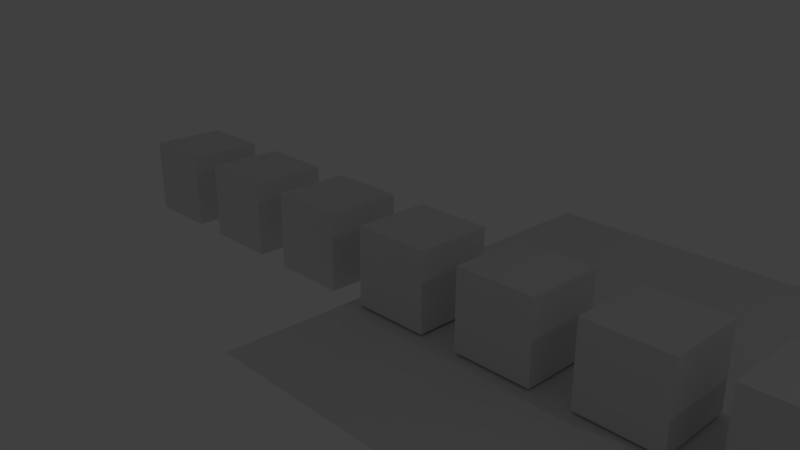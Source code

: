 # Source: distToPlaneGround.blend  (saved by Blender 2.76.0; exported with 4.5.12 LTS)
import bpy
from mathutils import Matrix  # noqa: F401  (used for matrix-valued properties, if any)

bpy.ops.wm.read_factory_settings(use_empty=True)
scene = bpy.context.scene
scene.name = 'Scene'

# ---- collections
col_collection_1 = bpy.data.collections.new('Collection 1'); scene.collection.children.link(col_collection_1)

# ---- world
world_world = bpy.data.worlds.new('World'); scene.world = world_world
world_world.color = (0.05088, 0.05088, 0.05088)
world_world.use_sun_shadow = False
world_world.sun_shadow_jitter_overblur = 0.0
world_world.cycles.sampling_method = 'MANUAL'
world_world.cycles.sample_map_resolution = 256

# ---- cameras
cam_camera = bpy.data.cameras.new('Camera')
cam_camera.clip_end = 100.0
cam_camera.lens = 35.0
cam_camera.sensor_width = 32.0
cam_camera.sensor_height = 18.0
cam_camera.display_size = 2.0
cam_camera.dof.focus_distance = 0.0
cam_camera.dof.aperture_fstop = 128.0
cam_camera.dof.aperture_blades = 6

# ---- lights
light_point = bpy.data.lights.new('Point', 'POINT')
light_point.transmission_factor = 0.0
light_point.energy = 100.0
light_point.shadow_buffer_clip_start = 0.5
light_point.shadow_soft_size = 0.1
light_point.shadow_maximum_resolution = 0.006
light_point.use_absolute_resolution = True
light_point.cycles.use_multiple_importance_sampling = False

# ---- meshes
me_cube_753 = bpy.data.meshes.new('Cube.753')
me_cube_753.from_pydata([(-2.536, 12.62, 0.06316), (-2.536, 12.62, 2.063), (-2.536, 14.62, 0.06316), (-2.536, 14.62, 2.063), (-0.5363, 12.62, 0.06316), (-0.5363, 12.62, 2.063), (-0.5363, 14.62, 0.06316), (-0.5363, 14.62, 2.063)], [], [(3, 2, 0), (7, 6, 2), (5, 4, 6), (1, 0, 4), (2, 6, 4), (7, 3, 1), (1, 3, 0), (3, 7, 2), (7, 5, 6), (5, 1, 4), (0, 2, 4), (5, 7, 1)])
me_cube_753.use_remesh_preserve_volume = False
me_cube_753.use_remesh_preserve_attributes = False
me_cube_753.use_mirror_vertex_groups = False
me_cube_753.update()
me_cube_673 = bpy.data.meshes.new('Cube.673')
me_cube_673.from_pydata([(-2.536, 9.615, 0.06316), (-2.536, 9.615, 2.063), (-2.536, 11.62, 0.06316), (-2.536, 11.62, 2.063), (-0.5363, 9.615, 0.06316), (-0.5363, 9.615, 2.063), (-0.5363, 11.62, 0.06316), (-0.5363, 11.62, 2.063)], [], [(3, 2, 0), (7, 6, 2), (5, 4, 6), (1, 0, 4), (2, 6, 4), (7, 3, 1), (1, 3, 0), (3, 7, 2), (7, 5, 6), (5, 1, 4), (0, 2, 4), (5, 7, 1)])
me_cube_673.use_remesh_preserve_volume = False
me_cube_673.use_remesh_preserve_attributes = False
me_cube_673.use_mirror_vertex_groups = False
me_cube_673.update()
me_cube_593 = bpy.data.meshes.new('Cube.593')
me_cube_593.from_pydata([(-2.536, 6.615, 0.06316), (-2.536, 6.615, 2.063), (-2.536, 8.615, 0.06316), (-2.536, 8.615, 2.063), (-0.5363, 6.615, 0.06316), (-0.5363, 6.615, 2.063), (-0.5363, 8.615, 0.06316), (-0.5363, 8.615, 2.063)], [], [(3, 2, 0), (7, 6, 2), (5, 4, 6), (1, 0, 4), (2, 6, 4), (7, 3, 1), (1, 3, 0), (3, 7, 2), (7, 5, 6), (5, 1, 4), (0, 2, 4), (5, 7, 1)])
me_cube_593.use_remesh_preserve_volume = False
me_cube_593.use_remesh_preserve_attributes = False
me_cube_593.use_mirror_vertex_groups = False
me_cube_593.update()
me_cube_513 = bpy.data.meshes.new('Cube.513')
me_cube_513.from_pydata([(-2.536, 3.615, 0.06316), (-2.536, 3.615, 2.063), (-2.536, 5.615, 0.06316), (-2.536, 5.615, 2.063), (-0.5363, 3.615, 0.06316), (-0.5363, 3.615, 2.063), (-0.5363, 5.615, 0.06316), (-0.5363, 5.615, 2.063)], [], [(3, 2, 0), (7, 6, 2), (5, 4, 6), (1, 0, 4), (2, 6, 4), (7, 3, 1), (1, 3, 0), (3, 7, 2), (7, 5, 6), (5, 1, 4), (0, 2, 4), (5, 7, 1)])
me_cube_513.use_remesh_preserve_volume = False
me_cube_513.use_remesh_preserve_attributes = False
me_cube_513.use_mirror_vertex_groups = False
me_cube_513.update()
me_cube_433 = bpy.data.meshes.new('Cube.433')
me_cube_433.from_pydata([(-2.536, 0.615, 0.06316), (-2.536, 0.615, 2.063), (-2.536, 2.615, 0.06316), (-2.536, 2.615, 2.063), (-0.5363, 0.615, 0.06316), (-0.5363, 0.615, 2.063), (-0.5363, 2.615, 0.06316), (-0.5363, 2.615, 2.063)], [], [(3, 2, 0), (7, 6, 2), (5, 4, 6), (1, 0, 4), (2, 6, 4), (7, 3, 1), (1, 3, 0), (3, 7, 2), (7, 5, 6), (5, 1, 4), (0, 2, 4), (5, 7, 1)])
me_cube_433.use_remesh_preserve_volume = False
me_cube_433.use_remesh_preserve_attributes = False
me_cube_433.use_mirror_vertex_groups = False
me_cube_433.update()
me_cube_353 = bpy.data.meshes.new('Cube.353')
me_cube_353.from_pydata([(-2.536, -2.385, 0.06316), (-2.536, -2.385, 2.063), (-2.536, -0.385, 0.06316), (-2.536, -0.385, 2.063), (-0.5363, -2.385, 0.06316), (-0.5363, -2.385, 2.063), (-0.5363, -0.385, 0.06316), (-0.5363, -0.385, 2.063)], [], [(3, 2, 0), (7, 6, 2), (5, 4, 6), (1, 0, 4), (2, 6, 4), (7, 3, 1), (1, 3, 0), (3, 7, 2), (7, 5, 6), (5, 1, 4), (0, 2, 4), (5, 7, 1)])
me_cube_353.use_remesh_preserve_volume = False
me_cube_353.use_remesh_preserve_attributes = False
me_cube_353.use_mirror_vertex_groups = False
me_cube_353.update()
me_cube_273 = bpy.data.meshes.new('Cube.273')
me_cube_273.from_pydata([(-2.536, -5.385, 0.06316), (-2.536, -5.385, 2.063), (-2.536, -3.385, 0.06316), (-2.536, -3.385, 2.063), (-0.5363, -5.385, 0.06316), (-0.5363, -5.385, 2.063), (-0.5363, -3.385, 0.06316), (-0.5363, -3.385, 2.063)], [], [(3, 2, 0), (7, 6, 2), (5, 4, 6), (1, 0, 4), (2, 6, 4), (7, 3, 1), (1, 3, 0), (3, 7, 2), (7, 5, 6), (5, 1, 4), (0, 2, 4), (5, 7, 1)])
me_cube_273.use_remesh_preserve_volume = False
me_cube_273.use_remesh_preserve_attributes = False
me_cube_273.use_mirror_vertex_groups = False
me_cube_273.update()
me_cube_193 = bpy.data.meshes.new('Cube.193')
me_cube_193.from_pydata([(-2.536, -8.385, 0.06316), (-2.536, -8.385, 2.063), (-2.536, -6.385, 0.06316), (-2.536, -6.385, 2.063), (-0.5363, -8.385, 0.06316), (-0.5363, -8.385, 2.063), (-0.5363, -6.385, 0.06316), (-0.5363, -6.385, 2.063)], [], [(3, 2, 0), (7, 6, 2), (5, 4, 6), (1, 0, 4), (2, 6, 4), (7, 3, 1), (1, 3, 0), (3, 7, 2), (7, 5, 6), (5, 1, 4), (0, 2, 4), (5, 7, 1)])
me_cube_193.use_remesh_preserve_volume = False
me_cube_193.use_remesh_preserve_attributes = False
me_cube_193.use_mirror_vertex_groups = False
me_cube_193.update()
me_cube_113 = bpy.data.meshes.new('Cube.113')
me_cube_113.from_pydata([(-2.536, -11.38, 0.06316), (-2.536, -11.38, 2.063), (-2.536, -9.385, 0.06316), (-2.536, -9.385, 2.063), (-0.5363, -11.38, 0.06316), (-0.5363, -11.38, 2.063), (-0.5363, -9.385, 0.06316), (-0.5363, -9.385, 2.063)], [], [(3, 2, 0), (7, 6, 2), (5, 4, 6), (1, 0, 4), (2, 6, 4), (7, 3, 1), (1, 3, 0), (3, 7, 2), (7, 5, 6), (5, 1, 4), (0, 2, 4), (5, 7, 1)])
me_cube_113.use_remesh_preserve_volume = False
me_cube_113.use_remesh_preserve_attributes = False
me_cube_113.use_mirror_vertex_groups = False
me_cube_113.update()
me_cube_033 = bpy.data.meshes.new('Cube.033')
me_cube_033.from_pydata([(-2.536, -14.38, 0.06316), (-2.536, -14.38, 2.063), (-2.536, -12.38, 0.06316), (-2.536, -12.38, 2.063), (-0.5363, -14.38, 0.06316), (-0.5363, -14.38, 2.063), (-0.5363, -12.38, 0.06316), (-0.5363, -12.38, 2.063)], [], [(3, 2, 0), (7, 6, 2), (5, 4, 6), (1, 0, 4), (2, 6, 4), (7, 3, 1), (1, 3, 0), (3, 7, 2), (7, 5, 6), (5, 1, 4), (0, 2, 4), (5, 7, 1)])
me_cube_033.use_remesh_preserve_volume = False
me_cube_033.use_remesh_preserve_attributes = False
me_cube_033.use_mirror_vertex_groups = False
me_cube_033.update()
me_plane = bpy.data.meshes.new('Plane')
me_plane.from_pydata([(-6.0, -6.0, 0.0), (6.0, -6.0, 0.0), (-6.0, 6.0, 0.0), (6.0, 6.0, 0.0)], [], [(1, 3, 2), (0, 1, 2)])
me_plane.use_remesh_preserve_volume = False
me_plane.use_remesh_preserve_attributes = False
me_plane.use_mirror_vertex_groups = False
me_plane.update()

# ---- objects
ob_cube_753 = bpy.data.objects.new('Cube.753', me_cube_753)
ob_cube_673 = bpy.data.objects.new('Cube.673', me_cube_673)
ob_cube_593 = bpy.data.objects.new('Cube.593', me_cube_593)
ob_cube_513 = bpy.data.objects.new('Cube.513', me_cube_513)
ob_cube_433 = bpy.data.objects.new('Cube.433', me_cube_433)
ob_cube_353 = bpy.data.objects.new('Cube.353', me_cube_353)
ob_cube_273 = bpy.data.objects.new('Cube.273', me_cube_273)
ob_cube_193 = bpy.data.objects.new('Cube.193', me_cube_193)
ob_cube_113 = bpy.data.objects.new('Cube.113', me_cube_113)
ob_cube_033 = bpy.data.objects.new('Cube.033', me_cube_033)
ob_camera = bpy.data.objects.new('Camera', cam_camera)
ob_point = bpy.data.objects.new('Point', light_point)
ob_plane = bpy.data.objects.new('Plane', me_plane)

# ---- transforms, parenting, visibility, modifiers, constraints
ob_cube_753.location = (0.0, 0.0, 0.0)
ob_cube_753.lineart.crease_threshold = 0.0
ob_cube_673.location = (0.0, 0.0, 0.0)
ob_cube_673.lineart.crease_threshold = 0.0
ob_cube_593.location = (0.0, 0.0, 0.0)
ob_cube_593.lineart.crease_threshold = 0.0
ob_cube_513.location = (0.0, 0.0, 0.0)
ob_cube_513.lineart.crease_threshold = 0.0
ob_cube_433.location = (0.0, 0.0, 0.0)
ob_cube_433.lineart.crease_threshold = 0.0
ob_cube_353.location = (0.0, 0.0, 0.0)
ob_cube_353.lineart.crease_threshold = 0.0
ob_cube_273.location = (0.0, 0.0, 0.0)
ob_cube_273.lineart.crease_threshold = 0.0
ob_cube_193.location = (0.0, 0.0, 0.0)
ob_cube_193.lineart.crease_threshold = 0.0
ob_cube_113.location = (0.0, 0.0, 0.0)
ob_cube_113.lineart.crease_threshold = 0.0
ob_cube_033.location = (0.0, 0.0, 0.0)
ob_cube_033.lineart.crease_threshold = 0.0
ob_camera.location = (-14.49, -8.339, 9.445)
ob_camera.rotation_euler = (1.189, -6.954e-07, -0.7583)
ob_camera.lineart.crease_threshold = 0.0
ob_point.location = (-0.9693, -12.49, 13.35)
ob_point.lineart.crease_threshold = 0.0
ob_plane.location = (0.0, 0.0, 0.0)
ob_plane.lineart.crease_threshold = 0.0

# ---- collection membership
col_collection_1.objects.link(ob_cube_753)
col_collection_1.objects.link(ob_cube_673)
col_collection_1.objects.link(ob_cube_593)
col_collection_1.objects.link(ob_cube_513)
col_collection_1.objects.link(ob_cube_433)
col_collection_1.objects.link(ob_cube_353)
col_collection_1.objects.link(ob_cube_273)
col_collection_1.objects.link(ob_cube_193)
col_collection_1.objects.link(ob_cube_113)
col_collection_1.objects.link(ob_cube_033)
col_collection_1.objects.link(ob_camera)
col_collection_1.objects.link(ob_point)
col_collection_1.objects.link(ob_plane)

# ---- scene / render settings (as saved in the file)
scene.camera = ob_camera
scene.frame_start = 1; scene.frame_end = 250; scene.frame_set(1)
scene.render.engine = 'BLENDER_EEVEE_NEXT'
scene.render.resolution_percentage = 50
scene.render.dither_intensity = 0.0
scene.cycles.use_denoising = False
scene.cycles.samples = 10
scene.cycles.sampling_pattern = 'TABULATED_SOBOL'
scene.cycles.light_sampling_threshold = 0.0
scene.cycles.use_adaptive_sampling = False
scene.cycles.use_light_tree = False
scene.cycles.blur_glossy = 0.0
scene.cycles.pixel_filter_type = 'GAUSSIAN'
scene.cycles.sample_clamp_indirect = 0.0
scene.view_settings.view_transform = 'Standard'
bpy.context.view_layer.update()
